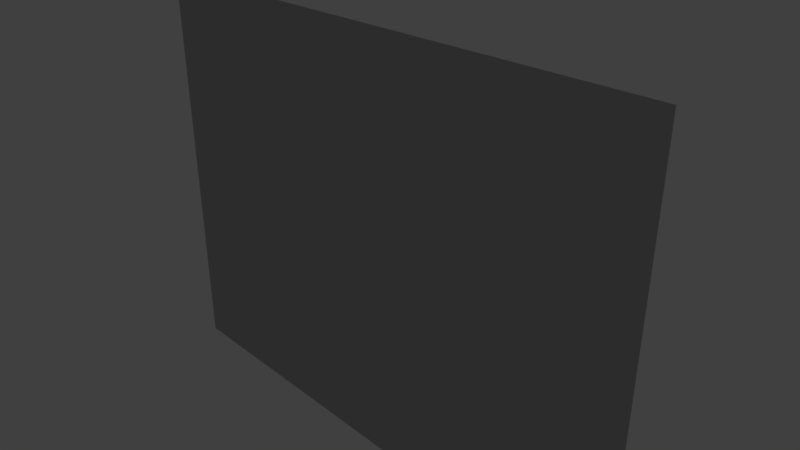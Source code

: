 # Source: chalkBoard1.blend  (saved by Blender 2.79.0; exported with 4.5.12 LTS)
import bpy
from mathutils import Matrix  # noqa: F401  (used for matrix-valued properties, if any)

bpy.ops.wm.read_factory_settings(use_empty=True)
scene = bpy.context.scene
scene.name = 'Scene'

# ---- collections
col_collection_1 = bpy.data.collections.new('Collection 1'); scene.collection.children.link(col_collection_1)

# ---- materials (node trees are filled in below, after node groups)
mat_board = bpy.data.materials.new('board')
mat_board.alpha_threshold = 0.0
mat_board.use_transparent_shadow = False
mat_board.roughness = 0.5
mat_board.specular_intensity = 0.0
mat_board.line_color = (0.0, 0.0, 0.0, 1.0)
mat_metal = bpy.data.materials.new('metal')
mat_metal.alpha_threshold = 0.0
mat_metal.use_transparent_shadow = False
mat_metal.diffuse_color = (0.5, 0.5, 0.5, 1.0)
mat_metal.roughness = 0.5

# ---- material node trees

# ---- world
world_world = bpy.data.worlds.new('World'); scene.world = world_world
world_world.color = (0.05088, 0.05088, 0.05088)
world_world.use_sun_shadow = False
world_world.sun_shadow_jitter_overblur = 0.0
world_world.cycles.sampling_method = 'MANUAL'

# ---- cameras
cam_camera = bpy.data.cameras.new('Camera')
cam_camera.clip_end = 100.0
cam_camera.lens = 35.0
cam_camera.sensor_width = 32.0
cam_camera.sensor_height = 18.0
cam_camera.ortho_scale = 7.314
cam_camera.dof.focus_distance = 0.0
cam_camera.dof.aperture_fstop = 128.0

# ---- lights
light_lamp = bpy.data.lights.new('Lamp', 'SUN')
light_lamp.transmission_factor = 0.0
light_lamp.cutoff_distance = 30.0
light_lamp.angle = 0.1993
light_lamp.energy = 1.0
light_lamp.shadow_buffer_clip_start = 1.001
light_lamp.shadow_soft_size = 0.1
light_lamp.shadow_cascade_max_distance = 1000.0

# ---- meshes
me_cube = bpy.data.meshes.new('Cube')
me_cube.from_pydata([(3.9, 0.075, -2.925), (4.0, -0.075, -3.0), (-4.0, -0.075, -3.0), (-3.9, 0.075, -2.925), (3.9, 0.075, 2.925), (4.0, -0.075, 3.0), (-4.0, -0.075, 3.0), (-3.9, 0.075, 2.925), (3.803, 0.075, -2.852), (-3.802, 0.075, -2.852), (3.803, 0.075, 2.852), (-3.802, 0.075, 2.852), (3.707, -0.05, -2.781), (-3.707, -0.05, -2.781), (3.707, -0.05, 2.781), (-3.707, -0.05, 2.781), (3.676, 0.075, -2.925), (-3.676, 0.075, -2.925), (3.867, -0.075, -3.0), (-3.867, -0.075, -3.0), (3.77, 0.075, 2.925), (-3.77, 0.075, 2.925), (3.867, -0.075, 3.0), (-3.867, -0.075, 3.0), (3.676, 0.075, -2.852), (-3.676, 0.075, -2.852), (3.676, 0.075, 2.852), (-3.676, 0.075, 2.852), (3.584, -0.05, -2.781), (-3.584, -0.05, -2.781), (3.584, -0.05, 2.781), (-3.584, -0.05, 2.781), (3.676, 0.275, -2.925), (-3.676, 0.275, -2.925), (3.676, 0.275, -2.852), (-3.676, 0.275, -2.852), (3.584, 0.09062, -2.852), (-3.584, 0.09062, -2.852), (3.584, 0.2594, -2.852), (-3.584, 0.2594, -2.852), (3.584, 0.09062, -2.902), (-3.584, 0.09062, -2.902), (3.584, 0.1844, -2.902), (-3.584, 0.1844, -2.902)], [], [(17, 19, 2, 3), (21, 7, 6, 23), (0, 4, 5, 1), (19, 23, 6, 2), (2, 6, 7, 3), (17, 3, 9, 25), (9, 11, 15, 13), (4, 0, 8, 10), (20, 4, 10, 26), (3, 7, 11, 9), (31, 29, 13, 15), (25, 9, 13, 29), (26, 10, 14, 30), (10, 8, 12, 14), (11, 27, 31, 15), (27, 26, 30, 31), (8, 24, 28, 12), (24, 25, 29, 28), (14, 12, 28, 30), (30, 28, 29, 31), (7, 21, 27, 11), (21, 20, 26, 27), (0, 16, 24, 8), (24, 16, 32, 34), (1, 5, 22, 18), (18, 22, 23, 19), (4, 20, 22, 5), (20, 21, 23, 22), (0, 1, 18, 16), (16, 18, 19, 17), (32, 33, 35, 34), (24, 34, 38, 36), (17, 25, 35, 33), (16, 17, 33, 32), (36, 38, 42, 40), (34, 35, 39, 38), (25, 24, 36, 37), (35, 25, 37, 39), (41, 40, 42, 43), (37, 36, 40, 41), (39, 37, 41, 43), (38, 39, 43, 42)])
me_cube.polygons.foreach_set('material_index', [1, 1, 1, 1, 1, 1, 1, 1, 1, 1, 0, 1, 1, 1, 1, 1, 1, 1, 0, 0, 1, 1, 1, 1, 1, 1, 1, 1, 1, 1, 1, 1, 1, 1, 1, 1, 1, 1, 1, 1, 1, 1])
_uv = me_cube.uv_layers.new(name='UVMap')
_uv.uv.foreach_set('vector', [0.02937, 0.02481, 0.01943, 0.03545, 0.01898, 0.03127, 0.01538, 0.03045, 0.01442, 0.7935, 0.009903, 0.7899, 0.01189, 0.7903, 0.01581, 0.7842, 0.9906, 0.02501, 0.9891, 0.7843, 0.9846, 0.784, 0.9895, 0.02511, 0.01943, 0.03545, 0.01581, 0.7842, 0.01189, 0.7903, 0.01898, 0.03127, 0.01898, 0.03127, 0.01189, 0.7903, 0.009903, 0.7899, 0.01538, 0.03045, 0.02937, 0.02481, 0.01538, 0.03045, 0.01666, 0.02793, 0.02057, 0.02038, 0.01666, 0.02793, 0.01087, 0.7918, 9.008e-05, 0.7951, 0.005039, 0.02279, 0.9891, 0.7843, 0.9906, 0.02501, 0.9887, 0.02278, 0.9889, 0.7866, 0.9855, 0.7887, 0.9891, 0.7843, 0.9889, 0.7866, 0.9857, 0.791, 0.01538, 0.03045, 0.009903, 0.7899, 0.01087, 0.7918, 0.01666, 0.02793, 0.01675, 8.662e-05, 0.01675, 0.75, 8.659e-05, 0.75, 8.874e-05, 8.662e-05, 0.02057, 0.02038, 0.01666, 0.02793, 0.005039, 0.02279, 0.02127, 0.004844, 0.9857, 0.791, 0.9889, 0.7866, 0.9999, 0.79, 0.984, 0.8067, 0.9889, 0.7866, 0.9887, 0.02278, 0.9999, 0.01777, 0.9999, 0.79, 0.01087, 0.7918, 0.01428, 0.796, 0.01616, 0.8116, 9.008e-05, 0.7951, 0.01428, 0.796, 0.9857, 0.791, 0.984, 0.8067, 0.01616, 0.8116, 0.9887, 0.02278, 0.9844, 0.01567, 0.9835, 9.008e-05, 0.9999, 0.01777, 0.9844, 0.01567, 0.02057, 0.02038, 0.02127, 0.004844, 0.9835, 9.008e-05, 0.9999, 8.659e-05, 0.9999, 0.75, 0.9832, 0.75, 0.9833, 8.665e-05, 0.9833, 8.665e-05, 0.9832, 0.75, 0.01675, 0.75, 0.01675, 8.662e-05, 0.009903, 0.7899, 0.01442, 0.7935, 0.01428, 0.796, 0.01087, 0.7918, 0.01442, 0.7935, 0.9855, 0.7887, 0.9857, 0.791, 0.01428, 0.796, 0.9906, 0.02501, 0.9756, 0.02041, 0.9844, 0.01567, 0.9887, 0.02278, 0.9844, 0.01567, 0.9756, 0.02041, 0.9761, 0.007703, 0.9786, 0.00934, 0.9895, 0.02511, 0.9846, 0.784, 0.984, 0.7806, 0.9858, 0.03186, 0.9858, 0.03186, 0.984, 0.7806, 0.01581, 0.7842, 0.01943, 0.03545, 0.9891, 0.7843, 0.9855, 0.7887, 0.984, 0.7806, 0.9846, 0.784, 0.9855, 0.7887, 0.01442, 0.7935, 0.01581, 0.7842, 0.984, 0.7806, 0.9906, 0.02501, 0.9895, 0.02511, 0.9858, 0.03186, 0.9756, 0.02041, 0.9756, 0.02041, 0.9858, 0.03186, 0.01943, 0.03545, 0.02937, 0.02481, 0.9761, 0.007703, 0.02871, 0.01218, 0.02624, 0.01388, 0.9786, 0.00934, 0.9844, 0.01567, 0.9786, 0.00934, 0.9729, 0.01335, 0.9771, 0.009814, 0.02937, 0.02481, 0.02057, 0.02038, 0.02624, 0.01388, 0.02871, 0.01218, 0.9756, 0.02041, 0.02937, 0.02481, 0.02871, 0.01218, 0.9761, 0.007703, 0.9771, 0.009814, 0.9729, 0.01335, 0.9738, 0.01073, 0.9756, 0.00782, 0.9786, 0.00934, 0.02624, 0.01388, 0.03153, 0.01756, 0.9729, 0.01335, 0.02057, 0.02038, 0.9844, 0.01567, 0.9771, 0.009814, 0.02822, 0.01426, 0.02624, 0.01388, 0.02057, 0.02038, 0.02822, 0.01426, 0.03153, 0.01756, 0.0295, 0.01232, 0.9756, 0.00782, 0.9738, 0.01073, 0.03094, 0.01513, 0.02822, 0.01426, 0.9771, 0.009814, 0.9756, 0.00782, 0.0295, 0.01232, 0.03153, 0.01756, 0.02822, 0.01426, 0.0295, 0.01232, 0.03094, 0.01513, 0.9729, 0.01335, 0.03153, 0.01756, 0.03094, 0.01513, 0.9738, 0.01073])
me_cube.materials.append(mat_board)
me_cube.materials.append(mat_metal)
me_cube.use_remesh_preserve_volume = False
me_cube.use_remesh_preserve_attributes = False
me_cube.use_mirror_vertex_groups = False
me_cube.update()

# ---- objects
ob_cube = bpy.data.objects.new('Cube', me_cube)
ob_lamp = bpy.data.objects.new('Lamp', light_lamp)
ob_camera = bpy.data.objects.new('Camera', cam_camera)

# ---- transforms, parenting, visibility, modifiers, constraints
ob_cube.location = (0.0, 0.0, 0.0)
ob_cube.lock_rotations_4d = False
ob_cube.empty_display_type = 'ARROWS'
ob_cube.lineart.crease_threshold = 0.0
ob_lamp.location = (4.076, 1.005, 5.904)
ob_lamp.rotation_euler = (0.6503, 0.05522, 1.866)
ob_lamp.lock_rotations_4d = False
ob_lamp.empty_display_type = 'ARROWS'
ob_lamp.color = (0.0, 0.0, 0.0, 0.0)
ob_lamp.lineart.crease_threshold = 0.0
ob_camera.location = (7.481, -6.508, 5.344)
ob_camera.rotation_euler = (1.109, 0.0, 0.8149)
ob_camera.lock_rotations_4d = False
ob_camera.empty_display_type = 'ARROWS'
ob_camera.color = (0.0, 0.0, 0.0, 0.0)
ob_camera.display_type = 'WIRE'
ob_camera.lineart.crease_threshold = 0.0

# ---- collection membership
col_collection_1.objects.link(ob_cube)
col_collection_1.objects.link(ob_lamp)
col_collection_1.objects.link(ob_camera)

# ---- scene / render settings (as saved in the file)
scene.camera = ob_camera
scene.frame_start = 1; scene.frame_end = 250; scene.frame_set(1)
scene.render.engine = 'BLENDER_EEVEE_NEXT'
scene.render.resolution_percentage = 50
scene.render.dither_intensity = 0.0
scene.cycles.use_denoising = False
scene.cycles.samples = 128
scene.cycles.sampling_pattern = 'TABULATED_SOBOL'
scene.cycles.light_sampling_threshold = 0.0
scene.cycles.use_adaptive_sampling = False
scene.cycles.use_light_tree = False
scene.cycles.blur_glossy = 0.0
scene.cycles.sample_clamp_indirect = 0.0
scene.view_settings.view_transform = 'Standard'
bpy.context.view_layer.update()
